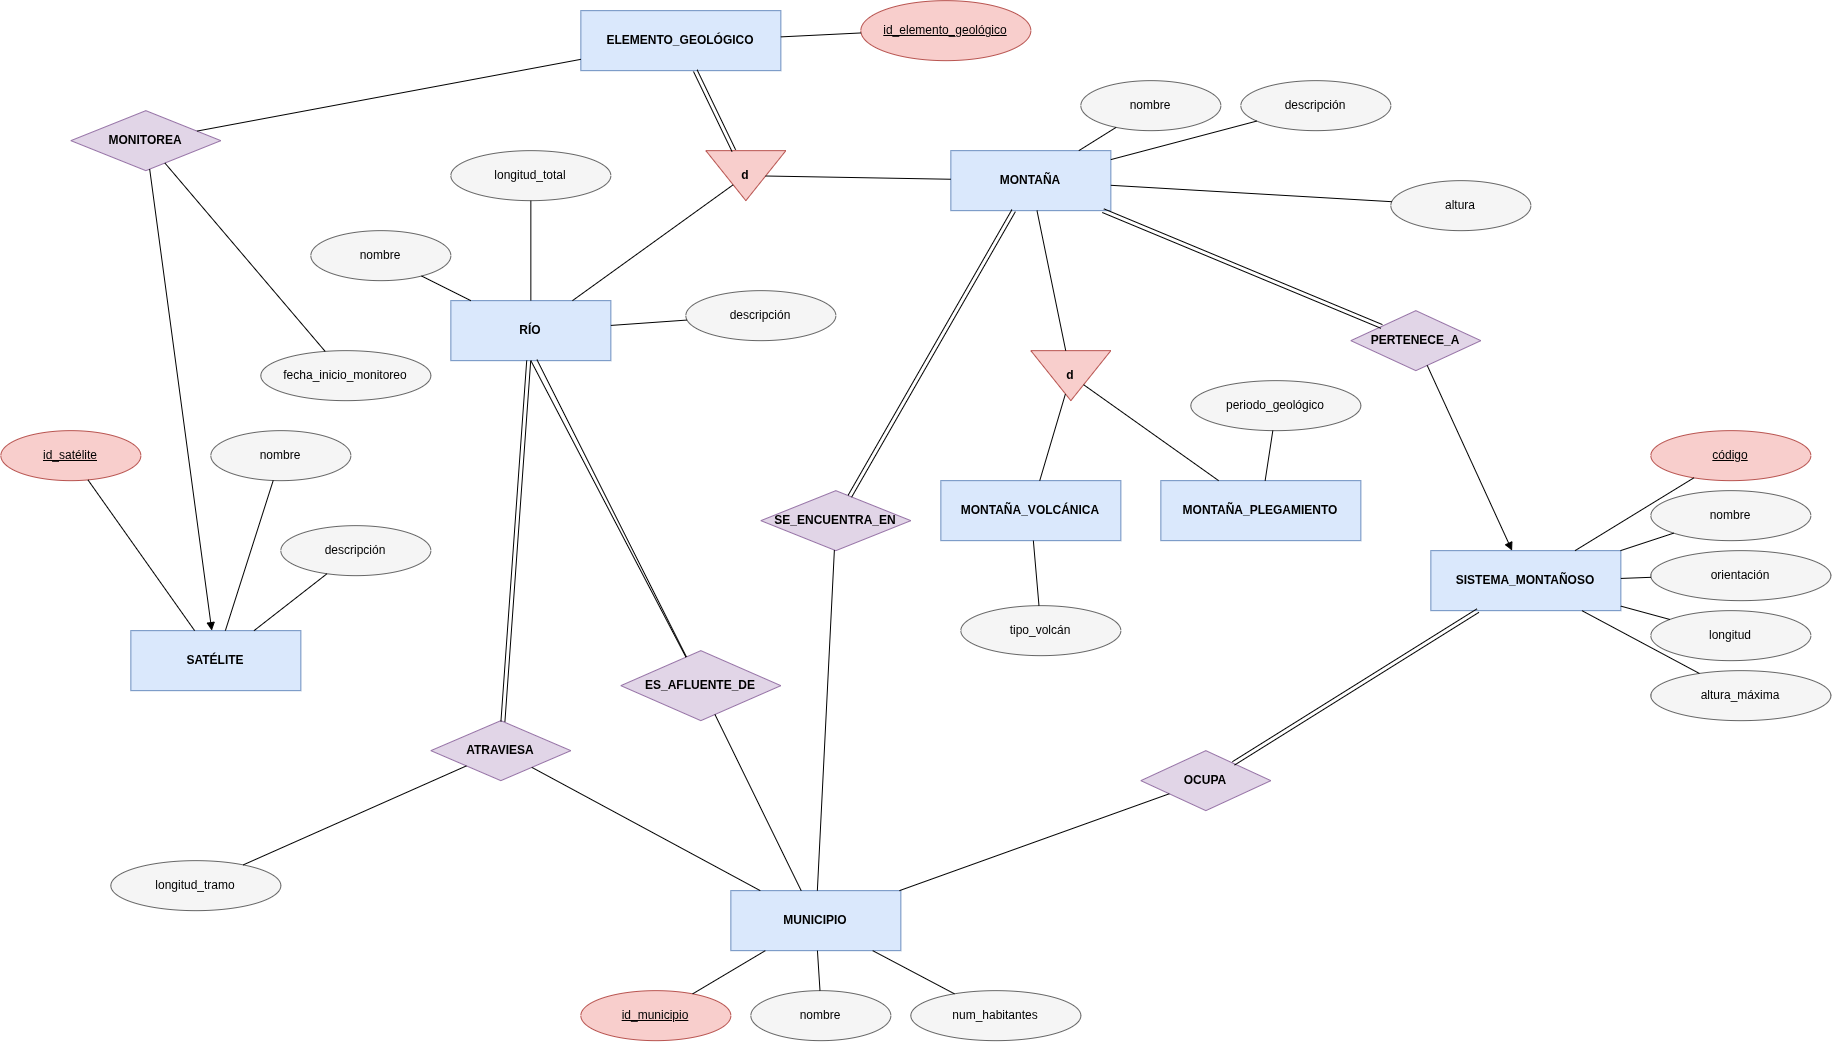

The diagram above was exported from draw.io. Its source (the exported page's mxGraphModel, read from the mxfile embedded in the PNG):
<mxGraphModel dx="2076" dy="1358" grid="1" gridSize="10" guides="1" tooltips="1" connect="1" arrows="1" fold="1" page="1" pageScale="1" pageWidth="1900" pageHeight="1300" math="0" shadow="0">
  <root>
    <mxCell id="0" />
    <mxCell id="1" parent="0" />
    <mxCell id="eg" parent="1" style="rounded=0;whiteSpace=wrap;html=1;fillColor=#dae8fc;strokeColor=#6c8ebf;fontStyle=1;" value="ELEMENTO_GEOLÓGICO" vertex="1">
      <mxGeometry height="60" width="200" x="600" y="80" as="geometry" />
    </mxCell>
    <mxCell id="a_eg_id" parent="1" style="ellipse;whiteSpace=wrap;html=1;fillColor=#f8cecc;strokeColor=#b85450;" value="&lt;u&gt;id_elemento_geológico&lt;/u&gt;" vertex="1">
      <mxGeometry height="60" width="170" x="880" y="70" as="geometry" />
    </mxCell>
    <mxCell id="e_eg_id" edge="1" parent="1" source="a_eg_id" style="endArrow=none;html=1;" target="eg">
      <mxGeometry relative="1" as="geometry" />
    </mxCell>
    <mxCell id="isa1" parent="1" style="triangle;whiteSpace=wrap;html=1;fillColor=#f8cecc;strokeColor=#b85450;direction=south;fontStyle=1;" value="d" vertex="1">
      <mxGeometry height="50" width="80" x="725" y="220" as="geometry" />
    </mxCell>
    <mxCell id="e_eg_isa1" edge="1" parent="1" source="eg" style="shape=link;html=1;startArrow=none;endArrow=none;" target="isa1">
      <mxGeometry relative="1" as="geometry" />
    </mxCell>
    <mxCell id="rio" parent="1" style="rounded=0;whiteSpace=wrap;html=1;fillColor=#dae8fc;strokeColor=#6c8ebf;fontStyle=1;" value="RÍO" vertex="1">
      <mxGeometry height="60" width="160" x="470" y="370" as="geometry" />
    </mxCell>
    <mxCell id="e_isa1_rio" edge="1" parent="1" source="isa1" style="endArrow=none;html=1;" target="rio">
      <mxGeometry relative="1" as="geometry" />
    </mxCell>
    <mxCell id="a_rio_nombre" parent="1" style="ellipse;whiteSpace=wrap;html=1;fillColor=#f5f5f5;strokeColor=#666666;" value="nombre" vertex="1">
      <mxGeometry height="50" width="140" x="330" y="300" as="geometry" />
    </mxCell>
    <mxCell id="a_rio_desc" parent="1" style="ellipse;whiteSpace=wrap;html=1;fillColor=#f5f5f5;strokeColor=#666666;" value="descripción" vertex="1">
      <mxGeometry height="50" width="150" x="705" y="360" as="geometry" />
    </mxCell>
    <mxCell id="a_rio_long" parent="1" style="ellipse;whiteSpace=wrap;html=1;fillColor=#f5f5f5;strokeColor=#666666;" value="longitud_total" vertex="1">
      <mxGeometry height="50" width="160" x="470" y="220" as="geometry" />
    </mxCell>
    <mxCell id="e_rio_a1" edge="1" parent="1" source="a_rio_nombre" style="endArrow=none;html=1;" target="rio">
      <mxGeometry relative="1" as="geometry" />
    </mxCell>
    <mxCell id="e_rio_a2" edge="1" parent="1" source="a_rio_desc" style="endArrow=none;html=1;" target="rio">
      <mxGeometry relative="1" as="geometry" />
    </mxCell>
    <mxCell id="e_rio_a3" edge="1" parent="1" source="a_rio_long" style="endArrow=none;html=1;" target="rio">
      <mxGeometry relative="1" as="geometry" />
    </mxCell>
    <mxCell id="montana" parent="1" style="rounded=0;whiteSpace=wrap;html=1;fillColor=#dae8fc;strokeColor=#6c8ebf;fontStyle=1;" value="MONTAÑA" vertex="1">
      <mxGeometry height="60" width="160" x="970" y="220" as="geometry" />
    </mxCell>
    <mxCell id="e_isa1_montana" edge="1" parent="1" source="isa1" style="endArrow=none;html=1;" target="montana">
      <mxGeometry relative="1" as="geometry" />
    </mxCell>
    <mxCell id="a_mont_nombre" parent="1" style="ellipse;whiteSpace=wrap;html=1;fillColor=#f5f5f5;strokeColor=#666666;" value="nombre" vertex="1">
      <mxGeometry height="50" width="140" x="1100" y="150" as="geometry" />
    </mxCell>
    <mxCell id="a_mont_desc" parent="1" style="ellipse;whiteSpace=wrap;html=1;fillColor=#f5f5f5;strokeColor=#666666;" value="descripción" vertex="1">
      <mxGeometry height="50" width="150" x="1260" y="150" as="geometry" />
    </mxCell>
    <mxCell id="a_mont_altura" parent="1" style="ellipse;whiteSpace=wrap;html=1;fillColor=#f5f5f5;strokeColor=#666666;" value="altura" vertex="1">
      <mxGeometry height="50" width="140" x="1410" y="250" as="geometry" />
    </mxCell>
    <mxCell id="e_mont_a1" edge="1" parent="1" source="a_mont_nombre" style="endArrow=none;html=1;" target="montana">
      <mxGeometry relative="1" as="geometry" />
    </mxCell>
    <mxCell id="e_mont_a2" edge="1" parent="1" source="a_mont_desc" style="endArrow=none;html=1;" target="montana">
      <mxGeometry relative="1" as="geometry" />
    </mxCell>
    <mxCell id="e_mont_a3" edge="1" parent="1" source="a_mont_altura" style="endArrow=none;html=1;" target="montana">
      <mxGeometry relative="1" as="geometry" />
    </mxCell>
    <mxCell id="isa2" parent="1" style="triangle;whiteSpace=wrap;html=1;fillColor=#f8cecc;strokeColor=#b85450;direction=south;fontStyle=1;" value="d" vertex="1">
      <mxGeometry height="50" width="80" x="1050" y="420" as="geometry" />
    </mxCell>
    <mxCell id="e_montana_isa2" edge="1" parent="1" source="montana" style="endArrow=none;html=1;" target="isa2">
      <mxGeometry relative="1" as="geometry" />
    </mxCell>
    <mxCell id="mvolc" parent="1" style="rounded=0;whiteSpace=wrap;html=1;fillColor=#dae8fc;strokeColor=#6c8ebf;fontStyle=1;" value="MONTAÑA_VOLCÁNICA" vertex="1">
      <mxGeometry height="60" width="180" x="960" y="550" as="geometry" />
    </mxCell>
    <mxCell id="mpleg" parent="1" style="rounded=0;whiteSpace=wrap;html=1;fillColor=#dae8fc;strokeColor=#6c8ebf;fontStyle=1;" value="MONTAÑA_PLEGAMIENTO" vertex="1">
      <mxGeometry height="60" width="200" x="1180" y="550" as="geometry" />
    </mxCell>
    <mxCell id="e_isa2_volc" edge="1" parent="1" source="isa2" style="endArrow=none;html=1;" target="mvolc">
      <mxGeometry relative="1" as="geometry" />
    </mxCell>
    <mxCell id="e_isa2_pleg" edge="1" parent="1" source="isa2" style="endArrow=none;html=1;" target="mpleg">
      <mxGeometry relative="1" as="geometry" />
    </mxCell>
    <mxCell id="a_tipo_volcan" parent="1" style="ellipse;whiteSpace=wrap;html=1;fillColor=#f5f5f5;strokeColor=#666666;" value="tipo_volcán" vertex="1">
      <mxGeometry height="50" width="160" x="980" y="675" as="geometry" />
    </mxCell>
    <mxCell id="e_volc_a" edge="1" parent="1" source="a_tipo_volcan" style="endArrow=none;html=1;" target="mvolc">
      <mxGeometry relative="1" as="geometry" />
    </mxCell>
    <mxCell id="a_periodo_geo" parent="1" style="ellipse;whiteSpace=wrap;html=1;fillColor=#f5f5f5;strokeColor=#666666;" value="periodo_geológico" vertex="1">
      <mxGeometry height="50" width="170" x="1210" y="450" as="geometry" />
    </mxCell>
    <mxCell id="e_pleg_a" edge="1" parent="1" source="a_periodo_geo" style="endArrow=none;html=1;" target="mpleg">
      <mxGeometry relative="1" as="geometry" />
    </mxCell>
    <mxCell id="satelite" parent="1" style="rounded=0;whiteSpace=wrap;html=1;fillColor=#dae8fc;strokeColor=#6c8ebf;fontStyle=1;" value="SATÉLITE" vertex="1">
      <mxGeometry height="60" width="170" x="150" y="700" as="geometry" />
    </mxCell>
    <mxCell id="a_sat_id" parent="1" style="ellipse;whiteSpace=wrap;html=1;fillColor=#f8cecc;strokeColor=#b85450;" value="&lt;u&gt;id_satélite&lt;/u&gt;" vertex="1">
      <mxGeometry height="50" width="140" x="20" y="500" as="geometry" />
    </mxCell>
    <mxCell id="a_sat_nombre" parent="1" style="ellipse;whiteSpace=wrap;html=1;fillColor=#f5f5f5;strokeColor=#666666;" value="nombre" vertex="1">
      <mxGeometry height="50" width="140" x="230" y="500" as="geometry" />
    </mxCell>
    <mxCell id="a_sat_desc" parent="1" style="ellipse;whiteSpace=wrap;html=1;fillColor=#f5f5f5;strokeColor=#666666;" value="descripción" vertex="1">
      <mxGeometry height="50" width="150" x="300" y="595" as="geometry" />
    </mxCell>
    <mxCell id="e_sat_a1" edge="1" parent="1" source="a_sat_id" style="endArrow=none;html=1;" target="satelite">
      <mxGeometry relative="1" as="geometry" />
    </mxCell>
    <mxCell id="e_sat_a2" edge="1" parent="1" source="a_sat_nombre" style="endArrow=none;html=1;" target="satelite">
      <mxGeometry relative="1" as="geometry" />
    </mxCell>
    <mxCell id="e_sat_a3" edge="1" parent="1" source="a_sat_desc" style="endArrow=none;html=1;" target="satelite">
      <mxGeometry relative="1" as="geometry" />
    </mxCell>
    <mxCell id="rel_monitorea" parent="1" style="rhombus;whiteSpace=wrap;html=1;fillColor=#e1d5e7;strokeColor=#9673a6;fontStyle=1;" value="MONITOREA" vertex="1">
      <mxGeometry height="60" width="150" x="90" y="180" as="geometry" />
    </mxCell>
    <mxCell id="a_fecha_inicio" parent="1" style="ellipse;whiteSpace=wrap;html=1;fillColor=#f5f5f5;strokeColor=#666666;" value="fecha_inicio_monitoreo" vertex="1">
      <mxGeometry height="50" width="170" x="280" y="420" as="geometry" />
    </mxCell>
    <mxCell id="e_mon_a" edge="1" parent="1" source="a_fecha_inicio" style="endArrow=none;html=1;" target="rel_monitorea">
      <mxGeometry relative="1" as="geometry" />
    </mxCell>
    <mxCell id="e_eg_mon" edge="1" parent="1" source="eg" style="endArrow=none;html=1;fontSize=10;" target="rel_monitorea" value="">
      <mxGeometry relative="1" as="geometry" />
    </mxCell>
    <mxCell id="e_mon_sat" edge="1" parent="1" source="rel_monitorea" style="html=1;startArrow=none;endArrow=block;endFill=1;" target="satelite">
      <mxGeometry relative="1" as="geometry" />
    </mxCell>
    <mxCell id="municipio" parent="1" style="rounded=0;whiteSpace=wrap;html=1;fillColor=#dae8fc;strokeColor=#6c8ebf;fontStyle=1;" value="MUNICIPIO" vertex="1">
      <mxGeometry height="60" width="170" x="750" y="960" as="geometry" />
    </mxCell>
    <mxCell id="a_mun_id" parent="1" style="ellipse;whiteSpace=wrap;html=1;fillColor=#f8cecc;strokeColor=#b85450;" value="&lt;u&gt;id_municipio&lt;/u&gt;" vertex="1">
      <mxGeometry height="50" width="150" x="600" y="1060" as="geometry" />
    </mxCell>
    <mxCell id="a_mun_nombre" parent="1" style="ellipse;whiteSpace=wrap;html=1;fillColor=#f5f5f5;strokeColor=#666666;" value="nombre" vertex="1">
      <mxGeometry height="50" width="140" x="770" y="1060" as="geometry" />
    </mxCell>
    <mxCell id="a_mun_hab" parent="1" style="ellipse;whiteSpace=wrap;html=1;fillColor=#f5f5f5;strokeColor=#666666;" value="num_habitantes" vertex="1">
      <mxGeometry height="50" width="170" x="930" y="1060" as="geometry" />
    </mxCell>
    <mxCell id="e_mun_a1" edge="1" parent="1" source="a_mun_id" style="endArrow=none;html=1;" target="municipio">
      <mxGeometry relative="1" as="geometry" />
    </mxCell>
    <mxCell id="e_mun_a2" edge="1" parent="1" source="a_mun_nombre" style="endArrow=none;html=1;" target="municipio">
      <mxGeometry relative="1" as="geometry" />
    </mxCell>
    <mxCell id="e_mun_a3" edge="1" parent="1" source="a_mun_hab" style="endArrow=none;html=1;" target="municipio">
      <mxGeometry relative="1" as="geometry" />
    </mxCell>
    <mxCell id="rel_atraviesa" parent="1" style="rhombus;whiteSpace=wrap;html=1;fillColor=#e1d5e7;strokeColor=#9673a6;fontStyle=1;" value="ATRAVIESA" vertex="1">
      <mxGeometry height="60" width="140" x="450" y="790" as="geometry" />
    </mxCell>
    <mxCell id="a_long_tramo" parent="1" style="ellipse;whiteSpace=wrap;html=1;fillColor=#f5f5f5;strokeColor=#666666;" value="longitud_tramo" vertex="1">
      <mxGeometry height="50" width="170" x="130" y="930" as="geometry" />
    </mxCell>
    <mxCell id="e_atrav_a" edge="1" parent="1" source="a_long_tramo" style="endArrow=none;html=1;" target="rel_atraviesa">
      <mxGeometry relative="1" as="geometry" />
    </mxCell>
    <mxCell id="e_rio_atrav" edge="1" parent="1" source="rio" style="shape=link;html=1;startArrow=none;endArrow=none;" target="rel_atraviesa">
      <mxGeometry relative="1" as="geometry" />
    </mxCell>
    <mxCell id="e_atrav_mun" edge="1" parent="1" source="rel_atraviesa" style="endArrow=none;html=1;" target="municipio">
      <mxGeometry relative="1" as="geometry" />
    </mxCell>
    <mxCell id="rel_afluente" parent="1" style="rhombus;whiteSpace=wrap;html=1;fillColor=#e1d5e7;strokeColor=#9673a6;fontStyle=1;" value="ES_AFLUENTE_DE" vertex="1">
      <mxGeometry height="70" width="160" x="640" y="720" as="geometry" />
    </mxCell>
    <mxCell id="e_afl_1" edge="1" parent="1" source="rio" style="endArrow=none;html=1;fontSize=10;exitX=0.538;exitY=0.983;exitDx=0;exitDy=0;exitPerimeter=0;" target="rel_afluente" value="">
      <mxGeometry relative="1" as="geometry" />
    </mxCell>
    <mxCell id="e_afl_2" edge="1" parent="1" source="rio" style="endArrow=none;html=1;fontSize=10;exitX=0.5;exitY=1;exitDx=0;exitDy=0;" target="rel_afluente" value="">
      <mxGeometry relative="1" as="geometry" />
    </mxCell>
    <mxCell id="e_afl_mun" edge="1" parent="1" source="rel_afluente" style="endArrow=none;html=1;fontSize=10;" target="municipio" value="">
      <mxGeometry relative="1" as="geometry" />
    </mxCell>
    <mxCell id="rel_pertenece" parent="1" style="rhombus;whiteSpace=wrap;html=1;fillColor=#e1d5e7;strokeColor=#9673a6;fontStyle=1;" value="PERTENECE_A" vertex="1">
      <mxGeometry height="60" width="130" x="1370" y="380" as="geometry" />
    </mxCell>
    <mxCell id="e_mont_pert" edge="1" parent="1" source="montana" style="shape=link;html=1;startArrow=none;endArrow=none;" target="rel_pertenece">
      <mxGeometry relative="1" as="geometry" />
    </mxCell>
    <mxCell id="sistema" parent="1" style="rounded=0;whiteSpace=wrap;html=1;fillColor=#dae8fc;strokeColor=#6c8ebf;fontStyle=1;" value="SISTEMA_MONTAÑOSO" vertex="1">
      <mxGeometry height="60" width="190" x="1450" y="620" as="geometry" />
    </mxCell>
    <mxCell id="e_pert_sis" edge="1" parent="1" source="rel_pertenece" style="html=1;startArrow=none;endArrow=block;endFill=1;" target="sistema">
      <mxGeometry relative="1" as="geometry" />
    </mxCell>
    <mxCell id="a_sis_codigo" parent="1" style="ellipse;whiteSpace=wrap;html=1;fillColor=#f8cecc;strokeColor=#b85450;" value="&lt;u&gt;código&lt;/u&gt;" vertex="1">
      <mxGeometry height="50" width="160" x="1670" y="500" as="geometry" />
    </mxCell>
    <mxCell id="a_sis_nombre" parent="1" style="ellipse;whiteSpace=wrap;html=1;fillColor=#f5f5f5;strokeColor=#666666;" value="nombre" vertex="1">
      <mxGeometry height="50" width="160" x="1670" y="560" as="geometry" />
    </mxCell>
    <mxCell id="a_sis_orient" parent="1" style="ellipse;whiteSpace=wrap;html=1;fillColor=#f5f5f5;strokeColor=#666666;" value="orientación" vertex="1">
      <mxGeometry height="50" width="180" x="1670" y="620" as="geometry" />
    </mxCell>
    <mxCell id="a_sis_long" parent="1" style="ellipse;whiteSpace=wrap;html=1;fillColor=#f5f5f5;strokeColor=#666666;" value="longitud" vertex="1">
      <mxGeometry height="50" width="160" x="1670" y="680" as="geometry" />
    </mxCell>
    <mxCell id="a_sis_altura" parent="1" style="ellipse;whiteSpace=wrap;html=1;fillColor=#f5f5f5;strokeColor=#666666;" value="altura_máxima" vertex="1">
      <mxGeometry height="50" width="180" x="1670" y="740" as="geometry" />
    </mxCell>
    <mxCell id="e_sis_a1" edge="1" parent="1" source="a_sis_codigo" style="endArrow=none;html=1;" target="sistema">
      <mxGeometry relative="1" as="geometry" />
    </mxCell>
    <mxCell id="e_sis_a2" edge="1" parent="1" source="a_sis_nombre" style="endArrow=none;html=1;" target="sistema">
      <mxGeometry relative="1" as="geometry" />
    </mxCell>
    <mxCell id="e_sis_a3" edge="1" parent="1" source="a_sis_orient" style="endArrow=none;html=1;" target="sistema">
      <mxGeometry relative="1" as="geometry" />
    </mxCell>
    <mxCell id="e_sis_a4" edge="1" parent="1" source="a_sis_long" style="endArrow=none;html=1;" target="sistema">
      <mxGeometry relative="1" as="geometry" />
    </mxCell>
    <mxCell id="e_sis_a5" edge="1" parent="1" source="a_sis_altura" style="endArrow=none;html=1;" target="sistema">
      <mxGeometry relative="1" as="geometry" />
    </mxCell>
    <mxCell id="rel_ocupa" parent="1" style="rhombus;whiteSpace=wrap;html=1;fillColor=#e1d5e7;strokeColor=#9673a6;fontStyle=1;" value="OCUPA" vertex="1">
      <mxGeometry height="60" width="130" x="1160" y="820" as="geometry" />
    </mxCell>
    <mxCell id="e_sis_ocupa" edge="1" parent="1" source="sistema" style="shape=link;html=1;startArrow=none;endArrow=none;" target="rel_ocupa">
      <mxGeometry relative="1" as="geometry" />
    </mxCell>
    <mxCell id="e_ocupa_mun" edge="1" parent="1" source="rel_ocupa" style="endArrow=none;html=1;" target="municipio">
      <mxGeometry relative="1" as="geometry" />
    </mxCell>
    <mxCell id="rel_seencuentra" parent="1" style="rhombus;whiteSpace=wrap;html=1;fillColor=#e1d5e7;strokeColor=#9673a6;fontStyle=1;" value="SE_ENCUENTRA_EN" vertex="1">
      <mxGeometry height="60" width="150" x="780" y="560" as="geometry" />
    </mxCell>
    <mxCell id="e_mont_se" edge="1" parent="1" source="montana" style="shape=link;html=1;startArrow=none;endArrow=none;" target="rel_seencuentra">
      <mxGeometry relative="1" as="geometry" />
    </mxCell>
    <mxCell id="e_se_mun" edge="1" parent="1" source="rel_seencuentra" style="endArrow=none;html=1;" target="municipio">
      <mxGeometry relative="1" as="geometry" />
    </mxCell>
  </root>
</mxGraphModel>